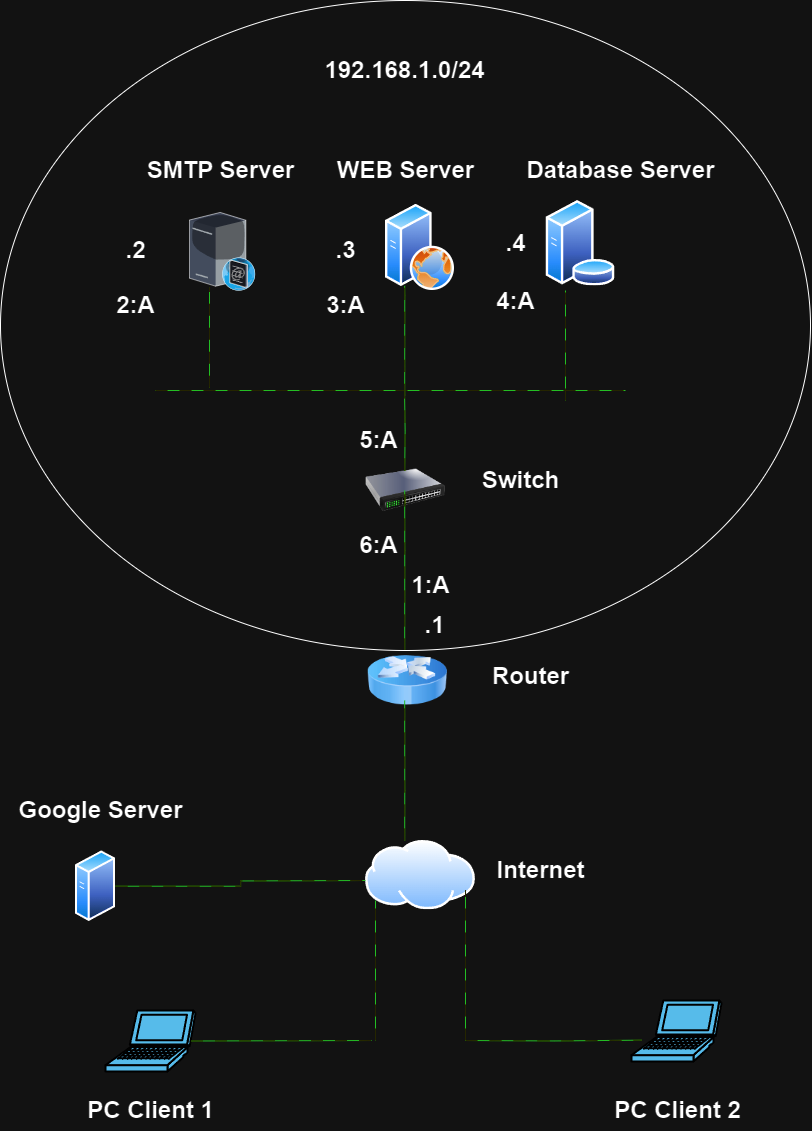

The diagram above was exported from draw.io. Its source (the exported page's mxGraphModel, read from the mxfile embedded in the PNG):
<mxGraphModel dx="1880" dy="791" grid="1" gridSize="10" guides="1" tooltips="1" connect="1" arrows="1" fold="1" page="1" pageScale="1" pageWidth="827" pageHeight="1169" background="none" math="0" shadow="0">
  <root>
    <mxCell id="0" />
    <mxCell id="1" parent="0" />
    <mxCell id="xJrv3XWY7--Oy1VU0D5c-172" value="" style="shape=mxgraph.cisco.computers_and_peripherals.laptop;html=1;pointerEvents=1;dashed=0;fillColor=#036897;strokeColor=#ffffff;strokeWidth=2;verticalLabelPosition=bottom;verticalAlign=top;align=center;outlineConnect=0;" parent="1" vertex="1">
      <mxGeometry x="666" y="1000" width="90" height="61" as="geometry" />
    </mxCell>
    <mxCell id="xJrv3XWY7--Oy1VU0D5c-173" value="" style="shape=mxgraph.cisco.computers_and_peripherals.laptop;html=1;pointerEvents=1;dashed=0;fillColor=#036897;strokeColor=#ffffff;strokeWidth=2;verticalLabelPosition=bottom;verticalAlign=top;align=center;outlineConnect=0;" parent="1" vertex="1">
      <mxGeometry x="140" y="1010" width="90" height="61" as="geometry" />
    </mxCell>
    <mxCell id="xJrv3XWY7--Oy1VU0D5c-174" value="" style="image;aspect=fixed;perimeter=ellipsePerimeter;html=1;align=center;shadow=0;dashed=0;spacingTop=3;image=img/lib/active_directory/internet_cloud.svg;" parent="1" vertex="1">
      <mxGeometry x="400" y="840" width="110" height="69.3" as="geometry" />
    </mxCell>
    <mxCell id="xJrv3XWY7--Oy1VU0D5c-176" value="" style="image;aspect=fixed;perimeter=ellipsePerimeter;html=1;align=center;shadow=0;dashed=0;spacingTop=3;image=img/lib/active_directory/database_server.svg;" parent="1" vertex="1">
      <mxGeometry x="580" y="200.00000000000006" width="70" height="85.37" as="geometry" />
    </mxCell>
    <mxCell id="xJrv3XWY7--Oy1VU0D5c-177" value="" style="image;aspect=fixed;perimeter=ellipsePerimeter;html=1;align=center;shadow=0;dashed=0;spacingTop=3;image=img/lib/active_directory/web_server.svg;" parent="1" vertex="1">
      <mxGeometry x="420" y="203.75000000000006" width="69" height="86.25" as="geometry" />
    </mxCell>
    <mxCell id="xJrv3XWY7--Oy1VU0D5c-178" value="" style="verticalLabelPosition=bottom;sketch=0;aspect=fixed;html=1;verticalAlign=top;strokeColor=none;align=center;outlineConnect=0;shape=mxgraph.citrix.smtp_server;" parent="1" vertex="1">
      <mxGeometry x="224" y="210.00000000000006" width="66" height="79.89" as="geometry" />
    </mxCell>
    <mxCell id="xJrv3XWY7--Oy1VU0D5c-179" value="" style="image;aspect=fixed;perimeter=ellipsePerimeter;html=1;align=center;shadow=0;dashed=0;spacingTop=3;image=img/lib/active_directory/generic_server.svg;" parent="1" vertex="1">
      <mxGeometry x="110" y="850" width="40" height="71.43" as="geometry" />
    </mxCell>
    <mxCell id="xJrv3XWY7--Oy1VU0D5c-180" value="" style="image;html=1;image=img/lib/clip_art/networking/Switch_128x128.png" parent="1" vertex="1">
      <mxGeometry x="400" y="450" width="80" height="80" as="geometry" />
    </mxCell>
    <mxCell id="xJrv3XWY7--Oy1VU0D5c-181" value="" style="image;html=1;image=img/lib/clip_art/networking/Router_Icon_128x128.png" parent="1" vertex="1">
      <mxGeometry x="402" y="640" width="80" height="80" as="geometry" />
    </mxCell>
    <mxCell id="xJrv3XWY7--Oy1VU0D5c-186" value="" style="shape=wire;edgeStyle=orthogonalEdgeStyle;orthogonalLoop=1;jettySize=auto;html=1;sourcePerimeterSpacing=0;targetPerimeterSpacing=0;endArrow=none;curved=0;rounded=0;strokeColor=#009900;dashed=1;fillColor=#ffff00;dashPattern=12 12;fixDash=1;startSize=6;endSize=6;" parent="1" edge="1">
      <mxGeometry width="100" relative="1" as="geometry">
        <mxPoint x="190" y="390" as="sourcePoint" />
        <mxPoint x="660" y="390" as="targetPoint" />
      </mxGeometry>
    </mxCell>
    <mxCell id="xJrv3XWY7--Oy1VU0D5c-189" value="" style="shape=wire;edgeStyle=orthogonalEdgeStyle;orthogonalLoop=1;jettySize=auto;html=1;sourcePerimeterSpacing=0;targetPerimeterSpacing=0;endArrow=none;curved=0;rounded=0;strokeColor=#009900;dashed=1;fillColor=#ffff00;dashPattern=12 12;fixDash=1;startSize=6;endSize=6;" parent="1" edge="1">
      <mxGeometry width="100" relative="1" as="geometry">
        <mxPoint x="439.17" y="470" as="sourcePoint" />
        <mxPoint x="439" y="390" as="targetPoint" />
      </mxGeometry>
    </mxCell>
    <mxCell id="xJrv3XWY7--Oy1VU0D5c-193" value="" style="shape=wire;edgeStyle=orthogonalEdgeStyle;orthogonalLoop=1;jettySize=auto;html=1;sourcePerimeterSpacing=0;targetPerimeterSpacing=0;endArrow=none;curved=0;rounded=0;strokeColor=#009900;dashed=1;fillColor=#ffff00;dashPattern=12 12;fixDash=1;startSize=6;endSize=6;" parent="1" edge="1">
      <mxGeometry width="100" relative="1" as="geometry">
        <mxPoint x="439.17" y="650" as="sourcePoint" />
        <mxPoint x="439.17" y="490" as="targetPoint" />
        <Array as="points">
          <mxPoint x="439.17" y="550" />
          <mxPoint x="439.17" y="550" />
        </Array>
      </mxGeometry>
    </mxCell>
    <mxCell id="xJrv3XWY7--Oy1VU0D5c-194" value="" style="shape=wire;edgeStyle=orthogonalEdgeStyle;orthogonalLoop=1;jettySize=auto;html=1;sourcePerimeterSpacing=0;targetPerimeterSpacing=0;endArrow=none;curved=0;rounded=0;strokeColor=#009900;dashed=1;fillColor=#ffff00;dashPattern=12 12;fixDash=1;startSize=6;endSize=6;" parent="1" edge="1">
      <mxGeometry width="100" relative="1" as="geometry">
        <mxPoint x="439.16999999999996" y="840" as="sourcePoint" />
        <mxPoint x="439.16999999999996" y="700" as="targetPoint" />
        <Array as="points">
          <mxPoint x="439.16999999999996" y="790" />
          <mxPoint x="439.16999999999996" y="790" />
        </Array>
      </mxGeometry>
    </mxCell>
    <mxCell id="xJrv3XWY7--Oy1VU0D5c-196" value="" style="shape=wire;edgeStyle=orthogonalEdgeStyle;orthogonalLoop=1;jettySize=auto;html=1;sourcePerimeterSpacing=0;targetPerimeterSpacing=0;endArrow=none;curved=0;rounded=0;strokeColor=#009900;dashed=1;fillColor=#ffff00;dashPattern=12 12;fixDash=1;startSize=6;endSize=6;exitX=1;exitY=0.5;exitDx=0;exitDy=0;" parent="1" source="xJrv3XWY7--Oy1VU0D5c-179" edge="1">
      <mxGeometry width="100" relative="1" as="geometry">
        <mxPoint x="230" y="880" as="sourcePoint" />
        <mxPoint x="400" y="880" as="targetPoint" />
      </mxGeometry>
    </mxCell>
    <mxCell id="xJrv3XWY7--Oy1VU0D5c-203" style="edgeStyle=orthogonalEdgeStyle;rounded=0;orthogonalLoop=1;jettySize=auto;html=1;exitX=0.5;exitY=1;exitDx=0;exitDy=0;exitPerimeter=0;" parent="1" source="xJrv3XWY7--Oy1VU0D5c-173" target="xJrv3XWY7--Oy1VU0D5c-173" edge="1">
      <mxGeometry relative="1" as="geometry" />
    </mxCell>
    <mxCell id="xJrv3XWY7--Oy1VU0D5c-205" value="" style="shape=wire;edgeStyle=orthogonalEdgeStyle;orthogonalLoop=1;jettySize=auto;html=1;sourcePerimeterSpacing=0;targetPerimeterSpacing=0;endArrow=none;curved=0;rounded=0;strokeColor=#009900;dashed=1;fillColor=#ffff00;dashPattern=12 12;fixDash=1;startSize=6;endSize=6;exitX=0.95;exitY=0.5;exitDx=0;exitDy=0;exitPerimeter=0;" parent="1" source="xJrv3XWY7--Oy1VU0D5c-173" edge="1">
      <mxGeometry width="100" relative="1" as="geometry">
        <mxPoint x="290" y="1039.67" as="sourcePoint" />
        <mxPoint x="406" y="1040" as="targetPoint" />
      </mxGeometry>
    </mxCell>
    <mxCell id="xJrv3XWY7--Oy1VU0D5c-206" value="" style="shape=wire;edgeStyle=orthogonalEdgeStyle;orthogonalLoop=1;jettySize=auto;html=1;sourcePerimeterSpacing=0;targetPerimeterSpacing=0;endArrow=none;curved=0;rounded=0;strokeColor=#009900;dashed=1;fillColor=#ffff00;dashPattern=12 12;fixDash=1;startSize=6;endSize=6;" parent="1" edge="1">
      <mxGeometry width="100" relative="1" as="geometry">
        <mxPoint x="500" y="1040" as="sourcePoint" />
        <mxPoint x="676" y="1039.67" as="targetPoint" />
      </mxGeometry>
    </mxCell>
    <mxCell id="xJrv3XWY7--Oy1VU0D5c-207" value="" style="shape=wire;edgeStyle=orthogonalEdgeStyle;orthogonalLoop=1;jettySize=auto;html=1;sourcePerimeterSpacing=0;targetPerimeterSpacing=0;endArrow=none;curved=0;rounded=0;strokeColor=#009900;dashed=1;fillColor=#ffff00;dashPattern=12 12;fixDash=1;startSize=6;endSize=6;" parent="1" edge="1">
      <mxGeometry width="100" relative="1" as="geometry">
        <mxPoint x="500" y="1040" as="sourcePoint" />
        <mxPoint x="500" y="890" as="targetPoint" />
      </mxGeometry>
    </mxCell>
    <mxCell id="xJrv3XWY7--Oy1VU0D5c-208" value="" style="shape=wire;edgeStyle=orthogonalEdgeStyle;orthogonalLoop=1;jettySize=auto;html=1;sourcePerimeterSpacing=0;targetPerimeterSpacing=0;endArrow=none;curved=0;rounded=0;strokeColor=#009900;dashed=1;fillColor=#ffff00;dashPattern=12 12;fixDash=1;startSize=6;endSize=6;" parent="1" edge="1">
      <mxGeometry width="100" relative="1" as="geometry">
        <mxPoint x="410" y="1040" as="sourcePoint" />
        <mxPoint x="410" y="900" as="targetPoint" />
      </mxGeometry>
    </mxCell>
    <mxCell id="xJrv3XWY7--Oy1VU0D5c-209" value="" style="shape=wire;edgeStyle=orthogonalEdgeStyle;orthogonalLoop=1;jettySize=auto;html=1;sourcePerimeterSpacing=0;targetPerimeterSpacing=0;endArrow=none;curved=0;rounded=0;strokeColor=#009900;dashed=1;fillColor=#ffff00;dashPattern=12 12;fixDash=1;startSize=6;endSize=6;" parent="1" edge="1">
      <mxGeometry width="100" relative="1" as="geometry">
        <mxPoint x="244" y="387.26" as="sourcePoint" />
        <mxPoint x="244" y="287.26" as="targetPoint" />
      </mxGeometry>
    </mxCell>
    <mxCell id="xJrv3XWY7--Oy1VU0D5c-210" value="" style="shape=wire;edgeStyle=orthogonalEdgeStyle;orthogonalLoop=1;jettySize=auto;html=1;sourcePerimeterSpacing=0;targetPerimeterSpacing=0;endArrow=none;curved=0;rounded=0;strokeColor=#009900;dashed=1;fillColor=#ffff00;dashPattern=12 12;fixDash=1;startSize=6;endSize=6;" parent="1" edge="1">
      <mxGeometry width="100" relative="1" as="geometry">
        <mxPoint x="439.17" y="395.37" as="sourcePoint" />
        <mxPoint x="439.17" y="285.37" as="targetPoint" />
        <Array as="points">
          <mxPoint x="439.17" y="295.37" />
          <mxPoint x="439.17" y="295.37" />
        </Array>
      </mxGeometry>
    </mxCell>
    <mxCell id="xJrv3XWY7--Oy1VU0D5c-216" value="" style="shape=wire;edgeStyle=orthogonalEdgeStyle;orthogonalLoop=1;jettySize=auto;html=1;sourcePerimeterSpacing=0;targetPerimeterSpacing=0;endArrow=none;curved=0;rounded=0;strokeColor=#009900;dashed=1;fillColor=#ffff00;dashPattern=12 12;fixDash=1;startSize=6;endSize=6;" parent="1" edge="1">
      <mxGeometry width="100" relative="1" as="geometry">
        <mxPoint x="600" y="400" as="sourcePoint" />
        <mxPoint x="600" y="290" as="targetPoint" />
        <Array as="points">
          <mxPoint x="600" y="400" />
          <mxPoint x="600" y="400" />
        </Array>
      </mxGeometry>
    </mxCell>
    <mxCell id="6uQNby4Ra2shd3fIpFl7-1" value="SMTP Server" style="text;strokeColor=none;fillColor=none;html=1;fontSize=24;fontStyle=1;verticalAlign=middle;align=center;" vertex="1" parent="1">
      <mxGeometry x="210" y="150" width="90" height="40" as="geometry" />
    </mxCell>
    <mxCell id="6uQNby4Ra2shd3fIpFl7-2" value="WEB Server" style="text;strokeColor=none;fillColor=none;html=1;fontSize=24;fontStyle=1;verticalAlign=middle;align=center;" vertex="1" parent="1">
      <mxGeometry x="395" y="150" width="90" height="40" as="geometry" />
    </mxCell>
    <mxCell id="6uQNby4Ra2shd3fIpFl7-4" value="Database Server" style="text;strokeColor=none;fillColor=none;html=1;fontSize=24;fontStyle=1;verticalAlign=middle;align=center;" vertex="1" parent="1">
      <mxGeometry x="610" y="150" width="90" height="40" as="geometry" />
    </mxCell>
    <mxCell id="6uQNby4Ra2shd3fIpFl7-6" value="Switch" style="text;strokeColor=none;fillColor=none;html=1;fontSize=24;fontStyle=1;verticalAlign=middle;align=center;" vertex="1" parent="1">
      <mxGeometry x="510" y="460" width="90" height="40" as="geometry" />
    </mxCell>
    <mxCell id="6uQNby4Ra2shd3fIpFl7-7" value="Router" style="text;strokeColor=none;fillColor=none;html=1;fontSize=24;fontStyle=1;verticalAlign=middle;align=center;" vertex="1" parent="1">
      <mxGeometry x="520" y="656" width="90" height="40" as="geometry" />
    </mxCell>
    <mxCell id="6uQNby4Ra2shd3fIpFl7-8" value="Google Server" style="text;strokeColor=none;fillColor=none;html=1;fontSize=24;fontStyle=1;verticalAlign=middle;align=center;" vertex="1" parent="1">
      <mxGeometry x="90" y="790" width="90" height="40" as="geometry" />
    </mxCell>
    <mxCell id="6uQNby4Ra2shd3fIpFl7-9" value="Internet" style="text;strokeColor=none;fillColor=none;html=1;fontSize=24;fontStyle=1;verticalAlign=middle;align=center;" vertex="1" parent="1">
      <mxGeometry x="530" y="850" width="90" height="40" as="geometry" />
    </mxCell>
    <mxCell id="6uQNby4Ra2shd3fIpFl7-10" value="PC Client 1" style="text;strokeColor=none;fillColor=none;html=1;fontSize=24;fontStyle=1;verticalAlign=middle;align=center;" vertex="1" parent="1">
      <mxGeometry x="140" y="1090" width="90" height="40" as="geometry" />
    </mxCell>
    <mxCell id="6uQNby4Ra2shd3fIpFl7-11" value="PC Client 2" style="text;strokeColor=none;fillColor=none;html=1;fontSize=24;fontStyle=1;verticalAlign=middle;align=center;" vertex="1" parent="1">
      <mxGeometry x="667" y="1090" width="90" height="40" as="geometry" />
    </mxCell>
    <mxCell id="6uQNby4Ra2shd3fIpFl7-12" value="" style="ellipse;whiteSpace=wrap;html=1;fillColor=none;" vertex="1" parent="1">
      <mxGeometry x="35" width="810" height="650" as="geometry" />
    </mxCell>
    <mxCell id="6uQNby4Ra2shd3fIpFl7-15" value="192.168.1.0/24" style="text;strokeColor=none;fillColor=none;html=1;fontSize=24;fontStyle=1;verticalAlign=middle;align=center;" vertex="1" parent="1">
      <mxGeometry x="389" y="50" width="100" height="40" as="geometry" />
    </mxCell>
    <mxCell id="6uQNby4Ra2shd3fIpFl7-16" value=".2" style="text;strokeColor=none;fillColor=none;html=1;fontSize=24;fontStyle=1;verticalAlign=middle;align=center;" vertex="1" parent="1">
      <mxGeometry x="120" y="229.94" width="100" height="40" as="geometry" />
    </mxCell>
    <mxCell id="6uQNby4Ra2shd3fIpFl7-22" value=".3" style="text;strokeColor=none;fillColor=none;html=1;fontSize=24;fontStyle=1;verticalAlign=middle;align=center;" vertex="1" parent="1">
      <mxGeometry x="330" y="229.87" width="100" height="40" as="geometry" />
    </mxCell>
    <mxCell id="6uQNby4Ra2shd3fIpFl7-23" value=".4&lt;span style=&quot;color: rgba(0, 0, 0, 0); font-family: monospace; font-size: 0px; font-weight: 400; text-align: start;&quot;&gt;%3CmxGraphModel%3E%3Croot%3E%3CmxCell%20id%3D%220%22%2F%3E%3CmxCell%20id%3D%221%22%20parent%3D%220%22%2F%3E%3CmxCell%20id%3D%222%22%20value%3D%22.1%22%20style%3D%22text%3BstrokeColor%3Dnone%3BfillColor%3Dnone%3Bhtml%3D1%3BfontSize%3D24%3BfontStyle%3D1%3BverticalAlign%3Dmiddle%3Balign%3Dcenter%3B%22%20vertex%3D%221%22%20parent%3D%221%22%3E%3CmxGeometry%20x%3D%22120%22%20y%3D%22229.94%22%20width%3D%22100%22%20height%3D%2240%22%20as%3D%22geometry%22%2F%3E%3C%2FmxCell%3E%3C%2Froot%3E%3C%2FmxGraphModel%3E&lt;/span&gt;" style="text;strokeColor=none;fillColor=none;html=1;fontSize=24;fontStyle=1;verticalAlign=middle;align=center;" vertex="1" parent="1">
      <mxGeometry x="500" y="222.68" width="100" height="40" as="geometry" />
    </mxCell>
    <mxCell id="6uQNby4Ra2shd3fIpFl7-24" value=".1" style="text;strokeColor=none;fillColor=none;html=1;fontSize=24;fontStyle=1;verticalAlign=middle;align=center;" vertex="1" parent="1">
      <mxGeometry x="419" y="605" width="100" height="40" as="geometry" />
    </mxCell>
    <mxCell id="6uQNby4Ra2shd3fIpFl7-27" value="2:A" style="text;strokeColor=none;fillColor=none;html=1;fontSize=24;fontStyle=1;verticalAlign=middle;align=center;" vertex="1" parent="1">
      <mxGeometry x="120" y="285.37" width="100" height="40" as="geometry" />
    </mxCell>
    <mxCell id="6uQNby4Ra2shd3fIpFl7-31" value="3:A" style="text;strokeColor=none;fillColor=none;html=1;fontSize=24;fontStyle=1;verticalAlign=middle;align=center;" vertex="1" parent="1">
      <mxGeometry x="330" y="285.37" width="100" height="40" as="geometry" />
    </mxCell>
    <mxCell id="6uQNby4Ra2shd3fIpFl7-33" value="4:A" style="text;strokeColor=none;fillColor=none;html=1;fontSize=24;fontStyle=1;verticalAlign=middle;align=center;" vertex="1" parent="1">
      <mxGeometry x="500" y="281" width="100" height="40" as="geometry" />
    </mxCell>
    <mxCell id="6uQNby4Ra2shd3fIpFl7-34" value="1:A" style="text;strokeColor=none;fillColor=none;html=1;fontSize=24;fontStyle=1;verticalAlign=middle;align=center;" vertex="1" parent="1">
      <mxGeometry x="415" y="564.5" width="100" height="40" as="geometry" />
    </mxCell>
    <mxCell id="6uQNby4Ra2shd3fIpFl7-35" value="5:A" style="text;strokeColor=none;fillColor=none;html=1;fontSize=24;fontStyle=1;verticalAlign=middle;align=center;" vertex="1" parent="1">
      <mxGeometry x="363" y="420" width="100" height="40" as="geometry" />
    </mxCell>
    <mxCell id="6uQNby4Ra2shd3fIpFl7-38" value="6:A" style="text;strokeColor=none;fillColor=none;html=1;fontSize=24;fontStyle=1;verticalAlign=middle;align=center;" vertex="1" parent="1">
      <mxGeometry x="363" y="524.5" width="100" height="40" as="geometry" />
    </mxCell>
  </root>
</mxGraphModel>